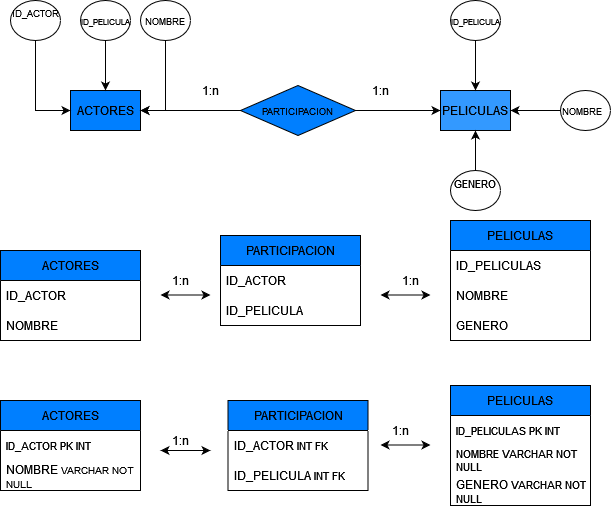

The diagram above was exported from draw.io. Its source (the exported page's mxGraphModel, read from the mxfile embedded in the PNG):
<mxGraphModel dx="880" dy="470" grid="1" gridSize="10" guides="1" tooltips="1" connect="1" arrows="1" fold="1" page="1" pageScale="1" pageWidth="690" pageHeight="980" math="0" shadow="0">
  <root>
    <mxCell id="0" />
    <mxCell id="1" parent="0" />
    <mxCell id="JHU5w-8SG7uXP4WCL4UJ-1" value="ACTORES" style="rounded=0;whiteSpace=wrap;html=1;fillColor=#007FFF;" parent="1" vertex="1">
      <mxGeometry x="100" y="150" width="70" height="40" as="geometry" />
    </mxCell>
    <mxCell id="JHU5w-8SG7uXP4WCL4UJ-2" value="PELICULAS" style="rounded=0;whiteSpace=wrap;html=1;fillColor=#3399FF;" parent="1" vertex="1">
      <mxGeometry x="470" y="150" width="70" height="40" as="geometry" />
    </mxCell>
    <mxCell id="JHU5w-8SG7uXP4WCL4UJ-6" style="edgeStyle=orthogonalEdgeStyle;rounded=0;orthogonalLoop=1;jettySize=auto;html=1;exitX=0.5;exitY=1;exitDx=0;exitDy=0;entryX=0;entryY=0.5;entryDx=0;entryDy=0;" parent="1" source="JHU5w-8SG7uXP4WCL4UJ-4" target="JHU5w-8SG7uXP4WCL4UJ-1" edge="1">
      <mxGeometry relative="1" as="geometry" />
    </mxCell>
    <mxCell id="JHU5w-8SG7uXP4WCL4UJ-4" value="&lt;div&gt;&lt;font style=&quot;font-size: 9px;&quot;&gt;ID_ACTOR&lt;/font&gt;&lt;/div&gt;&lt;div&gt;&lt;br&gt;&lt;/div&gt;" style="ellipse;whiteSpace=wrap;html=1;" parent="1" vertex="1">
      <mxGeometry x="40" y="60" width="50" height="40" as="geometry" />
    </mxCell>
    <mxCell id="JHU5w-8SG7uXP4WCL4UJ-7" style="edgeStyle=orthogonalEdgeStyle;rounded=0;orthogonalLoop=1;jettySize=auto;html=1;exitX=0.5;exitY=1;exitDx=0;exitDy=0;entryX=1;entryY=0.5;entryDx=0;entryDy=0;" parent="1" source="JHU5w-8SG7uXP4WCL4UJ-5" target="JHU5w-8SG7uXP4WCL4UJ-1" edge="1">
      <mxGeometry relative="1" as="geometry" />
    </mxCell>
    <mxCell id="JHU5w-8SG7uXP4WCL4UJ-5" value="&lt;font style=&quot;font-size: 9px;&quot;&gt;NOMBRE&lt;/font&gt;" style="ellipse;whiteSpace=wrap;html=1;" parent="1" vertex="1">
      <mxGeometry x="170" y="60" width="50" height="40" as="geometry" />
    </mxCell>
    <mxCell id="JHU5w-8SG7uXP4WCL4UJ-13" value="" style="edgeStyle=orthogonalEdgeStyle;rounded=0;orthogonalLoop=1;jettySize=auto;html=1;" parent="1" source="JHU5w-8SG7uXP4WCL4UJ-8" target="JHU5w-8SG7uXP4WCL4UJ-2" edge="1">
      <mxGeometry relative="1" as="geometry" />
    </mxCell>
    <mxCell id="JHU5w-8SG7uXP4WCL4UJ-8" value="&lt;div style=&quot;font-size: 11px;&quot;&gt;&lt;font style=&quot;font-size: 11px;&quot;&gt;GENERO&lt;/font&gt;&lt;/div&gt;&lt;div style=&quot;font-size: 11px;&quot;&gt;&lt;font style=&quot;font-size: 11px;&quot;&gt;&lt;br&gt;&lt;/font&gt;&lt;/div&gt;" style="ellipse;whiteSpace=wrap;html=1;" parent="1" vertex="1">
      <mxGeometry x="480" y="230" width="50" height="40" as="geometry" />
    </mxCell>
    <mxCell id="JHU5w-8SG7uXP4WCL4UJ-11" value="" style="edgeStyle=orthogonalEdgeStyle;rounded=0;orthogonalLoop=1;jettySize=auto;html=1;" parent="1" source="JHU5w-8SG7uXP4WCL4UJ-9" target="JHU5w-8SG7uXP4WCL4UJ-2" edge="1">
      <mxGeometry relative="1" as="geometry" />
    </mxCell>
    <mxCell id="JHU5w-8SG7uXP4WCL4UJ-9" value="&lt;font style=&quot;font-size: 8px;&quot;&gt;ID_PELICULA&lt;/font&gt;" style="ellipse;whiteSpace=wrap;html=1;" parent="1" vertex="1">
      <mxGeometry x="480" y="60" width="50" height="40" as="geometry" />
    </mxCell>
    <mxCell id="JHU5w-8SG7uXP4WCL4UJ-12" value="" style="edgeStyle=orthogonalEdgeStyle;rounded=0;orthogonalLoop=1;jettySize=auto;html=1;" parent="1" source="JHU5w-8SG7uXP4WCL4UJ-10" target="JHU5w-8SG7uXP4WCL4UJ-2" edge="1">
      <mxGeometry relative="1" as="geometry" />
    </mxCell>
    <mxCell id="JHU5w-8SG7uXP4WCL4UJ-10" value="&lt;div align=&quot;left&quot;&gt;&lt;font style=&quot;font-size: 9px;&quot;&gt;NOMBRE&lt;/font&gt;&lt;/div&gt;" style="ellipse;whiteSpace=wrap;html=1;align=left;" parent="1" vertex="1">
      <mxGeometry x="590" y="150" width="50" height="40" as="geometry" />
    </mxCell>
    <mxCell id="JHU5w-8SG7uXP4WCL4UJ-18" value="" style="edgeStyle=orthogonalEdgeStyle;rounded=0;orthogonalLoop=1;jettySize=auto;html=1;" parent="1" source="JHU5w-8SG7uXP4WCL4UJ-14" target="JHU5w-8SG7uXP4WCL4UJ-2" edge="1">
      <mxGeometry relative="1" as="geometry" />
    </mxCell>
    <mxCell id="JHU5w-8SG7uXP4WCL4UJ-19" value="" style="edgeStyle=orthogonalEdgeStyle;rounded=0;orthogonalLoop=1;jettySize=auto;html=1;" parent="1" source="JHU5w-8SG7uXP4WCL4UJ-14" target="JHU5w-8SG7uXP4WCL4UJ-1" edge="1">
      <mxGeometry relative="1" as="geometry" />
    </mxCell>
    <mxCell id="JHU5w-8SG7uXP4WCL4UJ-14" value="&lt;font style=&quot;font-size: 9px;&quot;&gt;PARTICIPACION&lt;/font&gt;" style="rhombus;whiteSpace=wrap;html=1;fillColor=#007FFF;" parent="1" vertex="1">
      <mxGeometry x="270" y="145" width="115" height="50" as="geometry" />
    </mxCell>
    <mxCell id="JHU5w-8SG7uXP4WCL4UJ-17" value="" style="edgeStyle=orthogonalEdgeStyle;rounded=0;orthogonalLoop=1;jettySize=auto;html=1;" parent="1" source="JHU5w-8SG7uXP4WCL4UJ-16" target="JHU5w-8SG7uXP4WCL4UJ-1" edge="1">
      <mxGeometry relative="1" as="geometry" />
    </mxCell>
    <mxCell id="JHU5w-8SG7uXP4WCL4UJ-16" value="&lt;font style=&quot;font-size: 8px;&quot;&gt;ID_PELICULA&lt;/font&gt;" style="ellipse;whiteSpace=wrap;html=1;" parent="1" vertex="1">
      <mxGeometry x="110" y="60" width="50" height="40" as="geometry" />
    </mxCell>
    <mxCell id="j8IbqKgf16iyE0Hhn4Za-1" value="1:n" style="text;html=1;align=center;verticalAlign=middle;whiteSpace=wrap;rounded=0;" vertex="1" parent="1">
      <mxGeometry x="230" y="140" width="20" height="20" as="geometry" />
    </mxCell>
    <mxCell id="j8IbqKgf16iyE0Hhn4Za-4" value="1:n" style="text;html=1;align=center;verticalAlign=middle;whiteSpace=wrap;rounded=0;" vertex="1" parent="1">
      <mxGeometry x="400" y="140" width="20" height="20" as="geometry" />
    </mxCell>
    <mxCell id="j8IbqKgf16iyE0Hhn4Za-6" value="ACTORES" style="swimlane;fontStyle=0;childLayout=stackLayout;horizontal=1;startSize=30;horizontalStack=0;resizeParent=1;resizeParentMax=0;resizeLast=0;collapsible=1;marginBottom=0;whiteSpace=wrap;html=1;fillColor=#007FFF;" vertex="1" parent="1">
      <mxGeometry x="30" y="310" width="140" height="90" as="geometry" />
    </mxCell>
    <mxCell id="j8IbqKgf16iyE0Hhn4Za-7" value="&lt;div&gt;ID_ACTOR&lt;/div&gt;" style="text;strokeColor=none;fillColor=none;align=left;verticalAlign=middle;spacingLeft=4;spacingRight=4;overflow=hidden;points=[[0,0.5],[1,0.5]];portConstraint=eastwest;rotatable=0;whiteSpace=wrap;html=1;" vertex="1" parent="j8IbqKgf16iyE0Hhn4Za-6">
      <mxGeometry y="30" width="140" height="30" as="geometry" />
    </mxCell>
    <mxCell id="j8IbqKgf16iyE0Hhn4Za-9" value="NOMBRE" style="text;strokeColor=none;fillColor=none;align=left;verticalAlign=middle;spacingLeft=4;spacingRight=4;overflow=hidden;points=[[0,0.5],[1,0.5]];portConstraint=eastwest;rotatable=0;whiteSpace=wrap;html=1;" vertex="1" parent="j8IbqKgf16iyE0Hhn4Za-6">
      <mxGeometry y="60" width="140" height="30" as="geometry" />
    </mxCell>
    <mxCell id="j8IbqKgf16iyE0Hhn4Za-10" value="PARTICIPACION" style="swimlane;fontStyle=0;childLayout=stackLayout;horizontal=1;startSize=30;horizontalStack=0;resizeParent=1;resizeParentMax=0;resizeLast=0;collapsible=1;marginBottom=0;whiteSpace=wrap;html=1;fillColor=#007FFF;" vertex="1" parent="1">
      <mxGeometry x="250" y="295" width="140" height="90" as="geometry" />
    </mxCell>
    <mxCell id="j8IbqKgf16iyE0Hhn4Za-11" value="ID_ACTOR" style="text;strokeColor=none;fillColor=none;align=left;verticalAlign=middle;spacingLeft=4;spacingRight=4;overflow=hidden;points=[[0,0.5],[1,0.5]];portConstraint=eastwest;rotatable=0;whiteSpace=wrap;html=1;" vertex="1" parent="j8IbqKgf16iyE0Hhn4Za-10">
      <mxGeometry y="30" width="140" height="30" as="geometry" />
    </mxCell>
    <mxCell id="j8IbqKgf16iyE0Hhn4Za-12" value="ID_PELICULA" style="text;strokeColor=none;fillColor=none;align=left;verticalAlign=middle;spacingLeft=4;spacingRight=4;overflow=hidden;points=[[0,0.5],[1,0.5]];portConstraint=eastwest;rotatable=0;whiteSpace=wrap;html=1;" vertex="1" parent="j8IbqKgf16iyE0Hhn4Za-10">
      <mxGeometry y="60" width="140" height="30" as="geometry" />
    </mxCell>
    <mxCell id="j8IbqKgf16iyE0Hhn4Za-14" value="PELICULAS" style="swimlane;fontStyle=0;childLayout=stackLayout;horizontal=1;startSize=30;horizontalStack=0;resizeParent=1;resizeParentMax=0;resizeLast=0;collapsible=1;marginBottom=0;whiteSpace=wrap;html=1;fillColor=#007FFF;" vertex="1" parent="1">
      <mxGeometry x="480" y="280" width="140" height="120" as="geometry" />
    </mxCell>
    <mxCell id="j8IbqKgf16iyE0Hhn4Za-15" value="&lt;div&gt;ID_PELICULAS&lt;/div&gt;" style="text;strokeColor=none;fillColor=none;align=left;verticalAlign=middle;spacingLeft=4;spacingRight=4;overflow=hidden;points=[[0,0.5],[1,0.5]];portConstraint=eastwest;rotatable=0;whiteSpace=wrap;html=1;" vertex="1" parent="j8IbqKgf16iyE0Hhn4Za-14">
      <mxGeometry y="30" width="140" height="30" as="geometry" />
    </mxCell>
    <mxCell id="j8IbqKgf16iyE0Hhn4Za-16" value="NOMBRE" style="text;strokeColor=none;fillColor=none;align=left;verticalAlign=middle;spacingLeft=4;spacingRight=4;overflow=hidden;points=[[0,0.5],[1,0.5]];portConstraint=eastwest;rotatable=0;whiteSpace=wrap;html=1;" vertex="1" parent="j8IbqKgf16iyE0Hhn4Za-14">
      <mxGeometry y="60" width="140" height="30" as="geometry" />
    </mxCell>
    <mxCell id="j8IbqKgf16iyE0Hhn4Za-17" value="GENERO" style="text;strokeColor=none;fillColor=none;align=left;verticalAlign=middle;spacingLeft=4;spacingRight=4;overflow=hidden;points=[[0,0.5],[1,0.5]];portConstraint=eastwest;rotatable=0;whiteSpace=wrap;html=1;" vertex="1" parent="j8IbqKgf16iyE0Hhn4Za-14">
      <mxGeometry y="90" width="140" height="30" as="geometry" />
    </mxCell>
    <mxCell id="j8IbqKgf16iyE0Hhn4Za-18" value="" style="endArrow=classic;startArrow=classic;html=1;rounded=0;" edge="1" parent="1">
      <mxGeometry width="50" height="50" relative="1" as="geometry">
        <mxPoint x="190" y="354.5" as="sourcePoint" />
        <mxPoint x="240" y="354.5" as="targetPoint" />
      </mxGeometry>
    </mxCell>
    <mxCell id="j8IbqKgf16iyE0Hhn4Za-19" value="" style="endArrow=classic;startArrow=classic;html=1;rounded=0;" edge="1" parent="1">
      <mxGeometry width="50" height="50" relative="1" as="geometry">
        <mxPoint x="410" y="354.5" as="sourcePoint" />
        <mxPoint x="460" y="354.5" as="targetPoint" />
      </mxGeometry>
    </mxCell>
    <mxCell id="j8IbqKgf16iyE0Hhn4Za-21" value="ACTORES" style="swimlane;fontStyle=0;childLayout=stackLayout;horizontal=1;startSize=30;horizontalStack=0;resizeParent=1;resizeParentMax=0;resizeLast=0;collapsible=1;marginBottom=0;whiteSpace=wrap;html=1;fillColor=#007FFF;" vertex="1" parent="1">
      <mxGeometry x="30" y="460" width="140" height="90" as="geometry" />
    </mxCell>
    <mxCell id="j8IbqKgf16iyE0Hhn4Za-22" value="&lt;div style=&quot;font-size: 11px;&quot;&gt;ID_ACTOR PK INT &lt;br&gt;&lt;/div&gt;" style="text;strokeColor=none;fillColor=none;align=left;verticalAlign=middle;spacingLeft=4;spacingRight=4;overflow=hidden;points=[[0,0.5],[1,0.5]];portConstraint=eastwest;rotatable=0;whiteSpace=wrap;html=1;" vertex="1" parent="j8IbqKgf16iyE0Hhn4Za-21">
      <mxGeometry y="30" width="140" height="30" as="geometry" />
    </mxCell>
    <mxCell id="j8IbqKgf16iyE0Hhn4Za-23" value="NOMBRE &lt;font style=&quot;font-size: 10px;&quot;&gt;VARCHAR NOT NULL&lt;/font&gt;" style="text;strokeColor=none;fillColor=none;align=left;verticalAlign=middle;spacingLeft=4;spacingRight=4;overflow=hidden;points=[[0,0.5],[1,0.5]];portConstraint=eastwest;rotatable=0;whiteSpace=wrap;html=1;" vertex="1" parent="j8IbqKgf16iyE0Hhn4Za-21">
      <mxGeometry y="60" width="140" height="30" as="geometry" />
    </mxCell>
    <mxCell id="j8IbqKgf16iyE0Hhn4Za-24" value="PARTICIPACION" style="swimlane;fontStyle=0;childLayout=stackLayout;horizontal=1;startSize=30;horizontalStack=0;resizeParent=1;resizeParentMax=0;resizeLast=0;collapsible=1;marginBottom=0;whiteSpace=wrap;html=1;fillColor=#007FFF;" vertex="1" parent="1">
      <mxGeometry x="257.5" y="460" width="140" height="90" as="geometry" />
    </mxCell>
    <mxCell id="j8IbqKgf16iyE0Hhn4Za-25" value="ID_ACTOR &lt;font style=&quot;font-size: 11px;&quot;&gt;INT FK&lt;/font&gt;" style="text;strokeColor=none;fillColor=none;align=left;verticalAlign=middle;spacingLeft=4;spacingRight=4;overflow=hidden;points=[[0,0.5],[1,0.5]];portConstraint=eastwest;rotatable=0;whiteSpace=wrap;html=1;" vertex="1" parent="j8IbqKgf16iyE0Hhn4Za-24">
      <mxGeometry y="30" width="140" height="30" as="geometry" />
    </mxCell>
    <mxCell id="j8IbqKgf16iyE0Hhn4Za-26" value="ID_PELICULA &lt;font style=&quot;font-size: 11px;&quot;&gt;INT FK&lt;/font&gt;" style="text;strokeColor=none;fillColor=none;align=left;verticalAlign=middle;spacingLeft=4;spacingRight=4;overflow=hidden;points=[[0,0.5],[1,0.5]];portConstraint=eastwest;rotatable=0;whiteSpace=wrap;html=1;" vertex="1" parent="j8IbqKgf16iyE0Hhn4Za-24">
      <mxGeometry y="60" width="140" height="30" as="geometry" />
    </mxCell>
    <mxCell id="j8IbqKgf16iyE0Hhn4Za-27" value="PELICULAS" style="swimlane;fontStyle=0;childLayout=stackLayout;horizontal=1;startSize=30;horizontalStack=0;resizeParent=1;resizeParentMax=0;resizeLast=0;collapsible=1;marginBottom=0;whiteSpace=wrap;html=1;fillColor=#007FFF;" vertex="1" parent="1">
      <mxGeometry x="480" y="445" width="140" height="120" as="geometry" />
    </mxCell>
    <mxCell id="j8IbqKgf16iyE0Hhn4Za-28" value="&lt;div style=&quot;font-size: 11px;&quot;&gt;ID_PELICULAS PK INT&lt;br&gt;&lt;/div&gt;" style="text;strokeColor=none;fillColor=none;align=left;verticalAlign=middle;spacingLeft=4;spacingRight=4;overflow=hidden;points=[[0,0.5],[1,0.5]];portConstraint=eastwest;rotatable=0;whiteSpace=wrap;html=1;" vertex="1" parent="j8IbqKgf16iyE0Hhn4Za-27">
      <mxGeometry y="30" width="140" height="30" as="geometry" />
    </mxCell>
    <mxCell id="j8IbqKgf16iyE0Hhn4Za-29" value="&lt;div style=&quot;font-size: 11px;&quot;&gt;NOMBRE &lt;font style=&quot;font-size: 11px;&quot;&gt;VARCHAR NOT NULL&lt;/font&gt;&lt;/div&gt;" style="text;strokeColor=none;fillColor=none;align=left;verticalAlign=middle;spacingLeft=4;spacingRight=4;overflow=hidden;points=[[0,0.5],[1,0.5]];portConstraint=eastwest;rotatable=0;whiteSpace=wrap;html=1;" vertex="1" parent="j8IbqKgf16iyE0Hhn4Za-27">
      <mxGeometry y="60" width="140" height="30" as="geometry" />
    </mxCell>
    <mxCell id="j8IbqKgf16iyE0Hhn4Za-30" value="GENERO &lt;font style=&quot;font-size: 11px;&quot;&gt;VARCHAR NOT NULL&lt;/font&gt;" style="text;strokeColor=none;fillColor=none;align=left;verticalAlign=middle;spacingLeft=4;spacingRight=4;overflow=hidden;points=[[0,0.5],[1,0.5]];portConstraint=eastwest;rotatable=0;whiteSpace=wrap;html=1;" vertex="1" parent="j8IbqKgf16iyE0Hhn4Za-27">
      <mxGeometry y="90" width="140" height="30" as="geometry" />
    </mxCell>
    <mxCell id="j8IbqKgf16iyE0Hhn4Za-31" value="" style="endArrow=classic;startArrow=classic;html=1;rounded=0;" edge="1" parent="1">
      <mxGeometry width="50" height="50" relative="1" as="geometry">
        <mxPoint x="190" y="510" as="sourcePoint" />
        <mxPoint x="240" y="510" as="targetPoint" />
      </mxGeometry>
    </mxCell>
    <mxCell id="j8IbqKgf16iyE0Hhn4Za-32" value="" style="endArrow=classic;startArrow=classic;html=1;rounded=0;" edge="1" parent="1">
      <mxGeometry width="50" height="50" relative="1" as="geometry">
        <mxPoint x="410" y="504.5" as="sourcePoint" />
        <mxPoint x="460" y="504.5" as="targetPoint" />
      </mxGeometry>
    </mxCell>
    <mxCell id="j8IbqKgf16iyE0Hhn4Za-33" value="1:n" style="text;html=1;align=center;verticalAlign=middle;whiteSpace=wrap;rounded=0;" vertex="1" parent="1">
      <mxGeometry x="200" y="330" width="20" height="20" as="geometry" />
    </mxCell>
    <mxCell id="j8IbqKgf16iyE0Hhn4Za-34" value="1:n" style="text;html=1;align=center;verticalAlign=middle;whiteSpace=wrap;rounded=0;" vertex="1" parent="1">
      <mxGeometry x="430" y="330" width="20" height="20" as="geometry" />
    </mxCell>
    <mxCell id="j8IbqKgf16iyE0Hhn4Za-35" value="1:n" style="text;html=1;align=center;verticalAlign=middle;whiteSpace=wrap;rounded=0;" vertex="1" parent="1">
      <mxGeometry x="200" y="490" width="20" height="20" as="geometry" />
    </mxCell>
    <mxCell id="j8IbqKgf16iyE0Hhn4Za-36" value="1:n" style="text;html=1;align=center;verticalAlign=middle;whiteSpace=wrap;rounded=0;" vertex="1" parent="1">
      <mxGeometry x="420" y="480" width="20" height="20" as="geometry" />
    </mxCell>
  </root>
</mxGraphModel>